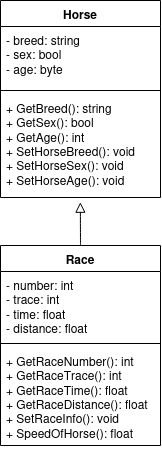

The diagram above was exported from draw.io. Its source (the exported page's mxGraphModel, read from the mxfile embedded in the PNG):
<mxGraphModel dx="1030" dy="957" grid="0" gridSize="10" guides="1" tooltips="1" connect="1" arrows="1" fold="1" page="0" pageScale="1" pageWidth="850" pageHeight="1100" math="0" shadow="0">
  <root>
    <mxCell id="0" />
    <mxCell id="1" parent="0" />
    <mxCell id="YGhHY1zwA0s0lL686SFH-9" value="Horse" style="swimlane;fontStyle=1;align=center;verticalAlign=top;childLayout=stackLayout;horizontal=1;startSize=26;horizontalStack=0;resizeParent=1;resizeParentMax=0;resizeLast=0;collapsible=1;marginBottom=0;whiteSpace=wrap;html=1;" parent="1" vertex="1">
      <mxGeometry x="-208" y="-65" width="160" height="197" as="geometry" />
    </mxCell>
    <mxCell id="YGhHY1zwA0s0lL686SFH-10" value="&lt;div&gt;- breed: string&lt;/div&gt;&lt;div&gt;- sex: bool&lt;/div&gt;&lt;div&gt;- age: byte&lt;/div&gt;&lt;div&gt;&lt;br&gt;&lt;/div&gt;" style="text;strokeColor=none;fillColor=none;align=left;verticalAlign=top;spacingLeft=4;spacingRight=4;overflow=hidden;rotatable=0;points=[[0,0.5],[1,0.5]];portConstraint=eastwest;whiteSpace=wrap;html=1;" parent="YGhHY1zwA0s0lL686SFH-9" vertex="1">
      <mxGeometry y="26" width="160" height="60" as="geometry" />
    </mxCell>
    <mxCell id="YGhHY1zwA0s0lL686SFH-11" value="" style="line;strokeWidth=1;fillColor=none;align=left;verticalAlign=middle;spacingTop=-1;spacingLeft=3;spacingRight=3;rotatable=0;labelPosition=right;points=[];portConstraint=eastwest;strokeColor=inherit;" parent="YGhHY1zwA0s0lL686SFH-9" vertex="1">
      <mxGeometry y="86" width="160" height="8" as="geometry" />
    </mxCell>
    <mxCell id="YGhHY1zwA0s0lL686SFH-12" value="&lt;div&gt;+ GetBreed(): string&lt;/div&gt;&lt;div&gt;+ GetSex(): bool&lt;br&gt;&lt;/div&gt;&lt;div&gt;+ GetAge(): int&lt;br&gt;&lt;/div&gt;&lt;div&gt;+ SetHorseBreed(): void&lt;/div&gt;&lt;div&gt;+ SetHorseSex(): void&lt;/div&gt;&lt;div&gt;+ SetHorseAge(): void&lt;/div&gt;" style="text;strokeColor=none;fillColor=none;align=left;verticalAlign=top;spacingLeft=4;spacingRight=4;overflow=hidden;rotatable=0;points=[[0,0.5],[1,0.5]];portConstraint=eastwest;whiteSpace=wrap;html=1;" parent="YGhHY1zwA0s0lL686SFH-9" vertex="1">
      <mxGeometry y="94" width="160" height="103" as="geometry" />
    </mxCell>
    <mxCell id="YGhHY1zwA0s0lL686SFH-13" value="Race" style="swimlane;fontStyle=1;align=center;verticalAlign=top;childLayout=stackLayout;horizontal=1;startSize=26;horizontalStack=0;resizeParent=1;resizeParentMax=0;resizeLast=0;collapsible=1;marginBottom=0;whiteSpace=wrap;html=1;" parent="1" vertex="1">
      <mxGeometry x="-208" y="180" width="160" height="200" as="geometry" />
    </mxCell>
    <mxCell id="YGhHY1zwA0s0lL686SFH-14" value="&lt;div&gt;- number: int&lt;/div&gt;&lt;div&gt;- trace: int&lt;/div&gt;&lt;div&gt;- time: float&lt;br&gt;&lt;/div&gt;&lt;div&gt;- distance: float&lt;br&gt;&lt;/div&gt;&lt;div&gt;&lt;br&gt;&lt;/div&gt;" style="text;strokeColor=none;fillColor=none;align=left;verticalAlign=top;spacingLeft=4;spacingRight=4;overflow=hidden;rotatable=0;points=[[0,0.5],[1,0.5]];portConstraint=eastwest;whiteSpace=wrap;html=1;" parent="YGhHY1zwA0s0lL686SFH-13" vertex="1">
      <mxGeometry y="26" width="160" height="68" as="geometry" />
    </mxCell>
    <mxCell id="YGhHY1zwA0s0lL686SFH-15" value="" style="line;strokeWidth=1;fillColor=none;align=left;verticalAlign=middle;spacingTop=-1;spacingLeft=3;spacingRight=3;rotatable=0;labelPosition=right;points=[];portConstraint=eastwest;strokeColor=inherit;" parent="YGhHY1zwA0s0lL686SFH-13" vertex="1">
      <mxGeometry y="94" width="160" height="8" as="geometry" />
    </mxCell>
    <mxCell id="YGhHY1zwA0s0lL686SFH-16" value="&lt;div&gt;+ GetRaceNumber(): int&lt;/div&gt;&lt;div&gt;+ GetRaceTrace(): int&lt;/div&gt;&lt;div&gt;+ GetRaceTime(): float&lt;br&gt;&lt;/div&gt;&lt;div&gt;+ GetRaceDistance(): float&lt;br&gt;&lt;/div&gt;&lt;div&gt;+ SetRaceInfo(): void&lt;/div&gt;&lt;div&gt;+ SpeedOfHorse(): float&lt;br&gt;&lt;/div&gt;" style="text;strokeColor=none;fillColor=none;align=left;verticalAlign=top;spacingLeft=4;spacingRight=4;overflow=hidden;rotatable=0;points=[[0,0.5],[1,0.5]];portConstraint=eastwest;whiteSpace=wrap;html=1;" parent="YGhHY1zwA0s0lL686SFH-13" vertex="1">
      <mxGeometry y="102" width="160" height="98" as="geometry" />
    </mxCell>
    <mxCell id="YGhHY1zwA0s0lL686SFH-20" style="edgeStyle=none;curved=1;rounded=0;orthogonalLoop=1;jettySize=auto;html=1;exitX=0.5;exitY=0;exitDx=0;exitDy=0;entryX=0.499;entryY=1.046;entryDx=0;entryDy=0;entryPerimeter=0;fontSize=12;startSize=8;endSize=8;endArrow=block;endFill=0;" parent="1" source="YGhHY1zwA0s0lL686SFH-13" target="YGhHY1zwA0s0lL686SFH-12" edge="1">
      <mxGeometry relative="1" as="geometry" />
    </mxCell>
  </root>
</mxGraphModel>